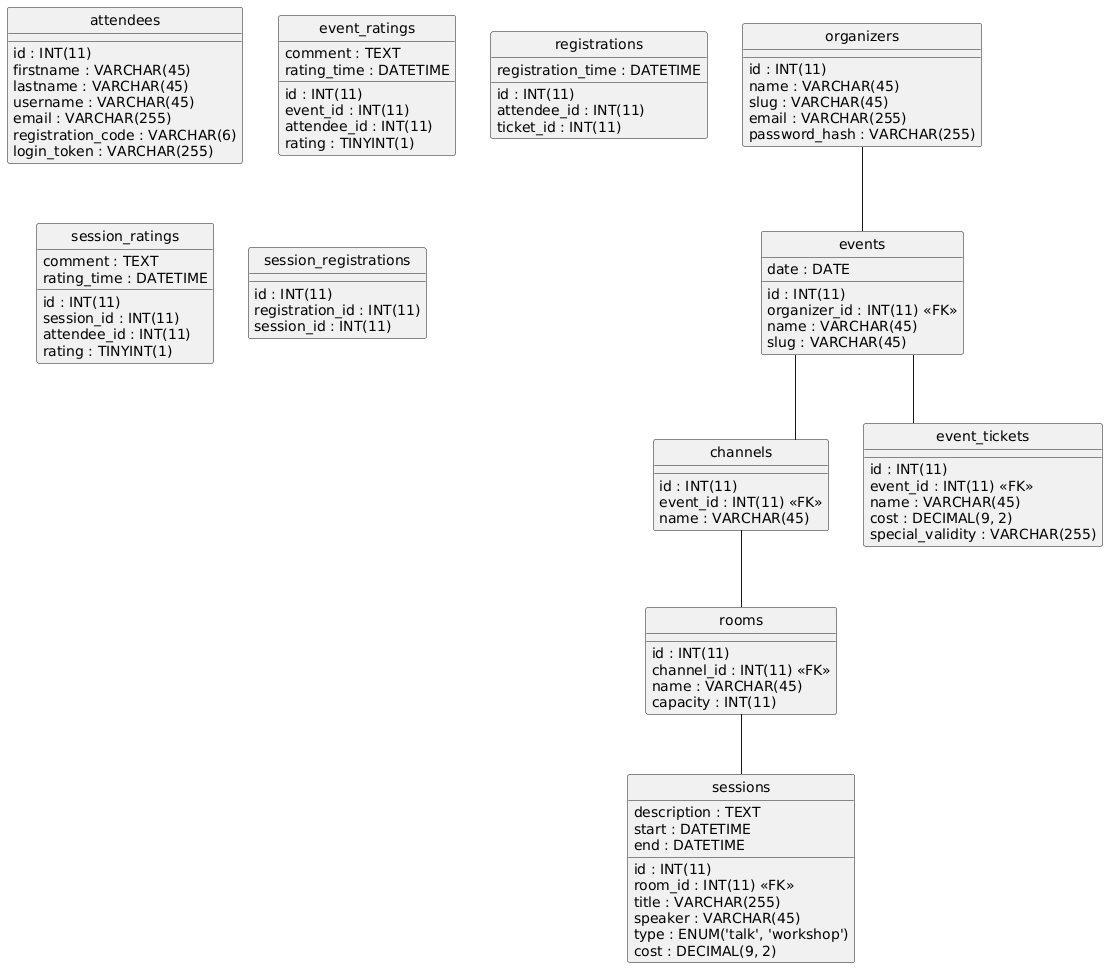

The diagram above was rendered by PlantUML. Its source (embedded in the PNG):
@startuml
hide circle
skinparam linetype ortho

entity "attendees" as attendees {
  id : INT(11)
  firstname : VARCHAR(45)
  lastname : VARCHAR(45)
  username : VARCHAR(45)
  email : VARCHAR(255)
  registration_code : VARCHAR(6)
  login_token : VARCHAR(255)
}

entity "channels" as channels {
  id : INT(11)
  event_id : INT(11) <<FK>>
  name : VARCHAR(45)
}

entity "events" as events {
  id : INT(11)
  organizer_id : INT(11) <<FK>>
  name : VARCHAR(45)
  slug : VARCHAR(45)
  date : DATE
}

entity "event_ratings" as event_ratings {
  id : INT(11)
  event_id : INT(11)
  attendee_id : INT(11)
  comment : TEXT
  rating : TINYINT(1)
  rating_time : DATETIME
}

entity "event_tickets" as event_tickets {
  id : INT(11)
  event_id : INT(11) <<FK>>
  name : VARCHAR(45)
  cost : DECIMAL(9, 2)
  special_validity : VARCHAR(255)
}

entity "organizers" as organizers {
  id : INT(11)
  name : VARCHAR(45)
  slug : VARCHAR(45)
  email : VARCHAR(255)
  password_hash : VARCHAR(255)
}

entity "registrations" as registrations {
  id : INT(11)
  attendee_id : INT(11)
  ticket_id : INT(11)
  registration_time : DATETIME
}

entity "rooms" as rooms {
  id : INT(11)
  channel_id : INT(11) <<FK>>
  name : VARCHAR(45)
  capacity : INT(11)
}

entity "sessions" as sessions {
  id : INT(11)
  room_id : INT(11) <<FK>>
  title : VARCHAR(255)
  description : TEXT
  speaker : VARCHAR(45)
  start : DATETIME
  end : DATETIME
  type : ENUM('talk', 'workshop')
  cost : DECIMAL(9, 2)
}

entity "session_ratings" as session_ratings {
  id : INT(11)
  session_id : INT(11)
  attendee_id : INT(11)
  comment : TEXT
  rating : TINYINT(1)
  rating_time : DATETIME
}

entity "session_registrations" as session_registrations {
  id : INT(11)
  registration_id : INT(11)
  session_id : INT(11)
}

events -- channels
organizers -- events
events -- event_tickets
channels -- rooms
rooms -- sessions
@enduml